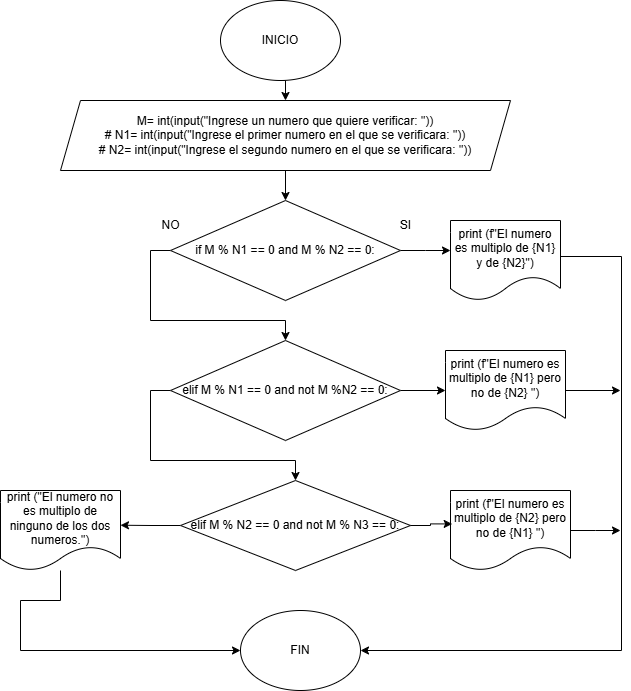

The diagram above was exported from draw.io. Its source (the exported page's mxGraphModel, read from the mxfile embedded in the PNG):
<mxGraphModel dx="669" dy="362" grid="1" gridSize="10" guides="1" tooltips="1" connect="1" arrows="1" fold="1" page="1" pageScale="1" pageWidth="827" pageHeight="1169" math="0" shadow="0">
  <root>
    <mxCell id="0" />
    <mxCell id="1" parent="0" />
    <mxCell id="aYJzyn3Oz1XMCnpX3aH5-14" style="edgeStyle=orthogonalEdgeStyle;rounded=0;orthogonalLoop=1;jettySize=auto;html=1;exitX=0.5;exitY=1;exitDx=0;exitDy=0;entryX=0.5;entryY=0;entryDx=0;entryDy=0;" edge="1" parent="1" source="aYJzyn3Oz1XMCnpX3aH5-1" target="aYJzyn3Oz1XMCnpX3aH5-4">
      <mxGeometry relative="1" as="geometry" />
    </mxCell>
    <mxCell id="aYJzyn3Oz1XMCnpX3aH5-1" value="INICIO" style="ellipse;whiteSpace=wrap;html=1;" vertex="1" parent="1">
      <mxGeometry x="360" y="40" width="120" height="80" as="geometry" />
    </mxCell>
    <mxCell id="aYJzyn3Oz1XMCnpX3aH5-2" value="FIN" style="ellipse;whiteSpace=wrap;html=1;" vertex="1" parent="1">
      <mxGeometry x="380" y="650" width="120" height="80" as="geometry" />
    </mxCell>
    <mxCell id="aYJzyn3Oz1XMCnpX3aH5-13" style="edgeStyle=orthogonalEdgeStyle;rounded=0;orthogonalLoop=1;jettySize=auto;html=1;exitX=0.5;exitY=1;exitDx=0;exitDy=0;entryX=0.5;entryY=0;entryDx=0;entryDy=0;" edge="1" parent="1" source="aYJzyn3Oz1XMCnpX3aH5-4" target="aYJzyn3Oz1XMCnpX3aH5-5">
      <mxGeometry relative="1" as="geometry" />
    </mxCell>
    <mxCell id="aYJzyn3Oz1XMCnpX3aH5-4" value="M= int(input(&quot;Ingrese un numero que quiere verificar: &quot;))&#10;# N1= int(input(&quot;Ingrese el primer numero en el que se verificara: &quot;))&#10;# N2= int(input(&quot;Ingrese el segundo numero en el que se verificara: &quot;))" style="shape=parallelogram;perimeter=parallelogramPerimeter;whiteSpace=wrap;html=1;fixedSize=1;" vertex="1" parent="1">
      <mxGeometry x="200" y="140" width="450" height="70" as="geometry" />
    </mxCell>
    <mxCell id="Fx7pKZGKEIdNg7LFeEzd-3" style="edgeStyle=orthogonalEdgeStyle;rounded=0;orthogonalLoop=1;jettySize=auto;html=1;" edge="1" parent="1" source="aYJzyn3Oz1XMCnpX3aH5-5">
      <mxGeometry relative="1" as="geometry">
        <mxPoint x="590" y="290" as="targetPoint" />
      </mxGeometry>
    </mxCell>
    <mxCell id="Fx7pKZGKEIdNg7LFeEzd-5" style="edgeStyle=orthogonalEdgeStyle;rounded=0;orthogonalLoop=1;jettySize=auto;html=1;exitX=0;exitY=0.5;exitDx=0;exitDy=0;entryX=0.5;entryY=0;entryDx=0;entryDy=0;" edge="1" parent="1" source="aYJzyn3Oz1XMCnpX3aH5-5" target="Fx7pKZGKEIdNg7LFeEzd-4">
      <mxGeometry relative="1" as="geometry" />
    </mxCell>
    <mxCell id="aYJzyn3Oz1XMCnpX3aH5-5" value="if M % N1 == 0 and M % N2 == 0:" style="rhombus;whiteSpace=wrap;html=1;" vertex="1" parent="1">
      <mxGeometry x="310" y="240" width="230" height="100" as="geometry" />
    </mxCell>
    <mxCell id="aYJzyn3Oz1XMCnpX3aH5-18" value="SI" style="text;html=1;align=center;verticalAlign=middle;resizable=0;points=[];autosize=1;strokeColor=none;fillColor=none;" vertex="1" parent="1">
      <mxGeometry x="530" y="250" width="30" height="30" as="geometry" />
    </mxCell>
    <mxCell id="aYJzyn3Oz1XMCnpX3aH5-19" value="NO" style="text;html=1;align=center;verticalAlign=middle;resizable=0;points=[];autosize=1;strokeColor=none;fillColor=none;" vertex="1" parent="1">
      <mxGeometry x="290" y="250" width="40" height="30" as="geometry" />
    </mxCell>
    <mxCell id="Fx7pKZGKEIdNg7LFeEzd-18" style="edgeStyle=orthogonalEdgeStyle;rounded=0;orthogonalLoop=1;jettySize=auto;html=1;entryX=1;entryY=0.5;entryDx=0;entryDy=0;" edge="1" parent="1" target="aYJzyn3Oz1XMCnpX3aH5-2">
      <mxGeometry relative="1" as="geometry">
        <mxPoint x="760" y="690" as="targetPoint" />
        <mxPoint x="700" y="294.9999999999999" as="sourcePoint" />
        <Array as="points">
          <mxPoint x="700" y="296" />
          <mxPoint x="761" y="296" />
          <mxPoint x="761" y="690" />
        </Array>
      </mxGeometry>
    </mxCell>
    <mxCell id="Fx7pKZGKEIdNg7LFeEzd-1" value="print (f&quot;El numero es multiplo de {N1} y de {N2}&quot;)" style="shape=document;whiteSpace=wrap;html=1;boundedLbl=1;" vertex="1" parent="1">
      <mxGeometry x="590" y="260" width="110" height="80" as="geometry" />
    </mxCell>
    <mxCell id="Fx7pKZGKEIdNg7LFeEzd-10" style="edgeStyle=orthogonalEdgeStyle;rounded=0;orthogonalLoop=1;jettySize=auto;html=1;exitX=0;exitY=0.5;exitDx=0;exitDy=0;entryX=0.5;entryY=0;entryDx=0;entryDy=0;" edge="1" parent="1" source="Fx7pKZGKEIdNg7LFeEzd-4" target="Fx7pKZGKEIdNg7LFeEzd-9">
      <mxGeometry relative="1" as="geometry">
        <mxPoint x="120" y="440.0000000000001" as="targetPoint" />
      </mxGeometry>
    </mxCell>
    <mxCell id="Fx7pKZGKEIdNg7LFeEzd-11" style="edgeStyle=orthogonalEdgeStyle;rounded=0;orthogonalLoop=1;jettySize=auto;html=1;exitX=1;exitY=0.5;exitDx=0;exitDy=0;entryX=0;entryY=0.5;entryDx=0;entryDy=0;" edge="1" parent="1" source="Fx7pKZGKEIdNg7LFeEzd-4" target="Fx7pKZGKEIdNg7LFeEzd-6">
      <mxGeometry relative="1" as="geometry" />
    </mxCell>
    <mxCell id="Fx7pKZGKEIdNg7LFeEzd-4" value="elif M % N1 == 0 and not M %N2 == 0:" style="rhombus;whiteSpace=wrap;html=1;" vertex="1" parent="1">
      <mxGeometry x="310" y="380" width="230" height="100" as="geometry" />
    </mxCell>
    <mxCell id="Fx7pKZGKEIdNg7LFeEzd-19" style="edgeStyle=orthogonalEdgeStyle;rounded=0;orthogonalLoop=1;jettySize=auto;html=1;" edge="1" parent="1" source="Fx7pKZGKEIdNg7LFeEzd-6">
      <mxGeometry relative="1" as="geometry">
        <mxPoint x="760" y="430.0000000000001" as="targetPoint" />
      </mxGeometry>
    </mxCell>
    <mxCell id="Fx7pKZGKEIdNg7LFeEzd-6" value="print (f&quot;El numero es multiplo de {N1} pero no de {N2} &quot;)" style="shape=document;whiteSpace=wrap;html=1;boundedLbl=1;" vertex="1" parent="1">
      <mxGeometry x="585" y="390" width="120" height="80" as="geometry" />
    </mxCell>
    <mxCell id="Fx7pKZGKEIdNg7LFeEzd-16" style="edgeStyle=orthogonalEdgeStyle;rounded=0;orthogonalLoop=1;jettySize=auto;html=1;exitX=0;exitY=0.5;exitDx=0;exitDy=0;" edge="1" parent="1" source="Fx7pKZGKEIdNg7LFeEzd-9">
      <mxGeometry relative="1" as="geometry">
        <mxPoint x="260" y="564.7272727272727" as="targetPoint" />
      </mxGeometry>
    </mxCell>
    <mxCell id="Fx7pKZGKEIdNg7LFeEzd-9" value="elif M % N2 == 0 and not M % N3 == 0:" style="rhombus;whiteSpace=wrap;html=1;" vertex="1" parent="1">
      <mxGeometry x="320" y="520" width="230" height="90" as="geometry" />
    </mxCell>
    <mxCell id="Fx7pKZGKEIdNg7LFeEzd-20" style="edgeStyle=orthogonalEdgeStyle;rounded=0;orthogonalLoop=1;jettySize=auto;html=1;" edge="1" parent="1" source="Fx7pKZGKEIdNg7LFeEzd-13">
      <mxGeometry relative="1" as="geometry">
        <mxPoint x="760" y="570" as="targetPoint" />
      </mxGeometry>
    </mxCell>
    <mxCell id="Fx7pKZGKEIdNg7LFeEzd-13" value="print (f&quot;El numero es multiplo de {N2} pero no de {N1} &quot;)" style="shape=document;whiteSpace=wrap;html=1;boundedLbl=1;" vertex="1" parent="1">
      <mxGeometry x="590" y="530" width="120" height="80" as="geometry" />
    </mxCell>
    <mxCell id="Fx7pKZGKEIdNg7LFeEzd-14" style="edgeStyle=orthogonalEdgeStyle;rounded=0;orthogonalLoop=1;jettySize=auto;html=1;entryX=0.014;entryY=0.418;entryDx=0;entryDy=0;entryPerimeter=0;" edge="1" parent="1" source="Fx7pKZGKEIdNg7LFeEzd-9" target="Fx7pKZGKEIdNg7LFeEzd-13">
      <mxGeometry relative="1" as="geometry" />
    </mxCell>
    <mxCell id="Fx7pKZGKEIdNg7LFeEzd-17" style="edgeStyle=orthogonalEdgeStyle;rounded=0;orthogonalLoop=1;jettySize=auto;html=1;entryX=0;entryY=0.5;entryDx=0;entryDy=0;" edge="1" parent="1" source="Fx7pKZGKEIdNg7LFeEzd-15" target="aYJzyn3Oz1XMCnpX3aH5-2">
      <mxGeometry relative="1" as="geometry">
        <mxPoint x="200" y="700" as="targetPoint" />
        <Array as="points">
          <mxPoint x="200" y="640" />
          <mxPoint x="160" y="640" />
          <mxPoint x="160" y="690" />
        </Array>
      </mxGeometry>
    </mxCell>
    <mxCell id="Fx7pKZGKEIdNg7LFeEzd-15" value="print (&quot;El numero no es multiplo de ninguno de los dos numeros.&quot;)" style="shape=document;whiteSpace=wrap;html=1;boundedLbl=1;" vertex="1" parent="1">
      <mxGeometry x="140" y="530" width="120" height="80" as="geometry" />
    </mxCell>
  </root>
</mxGraphModel>